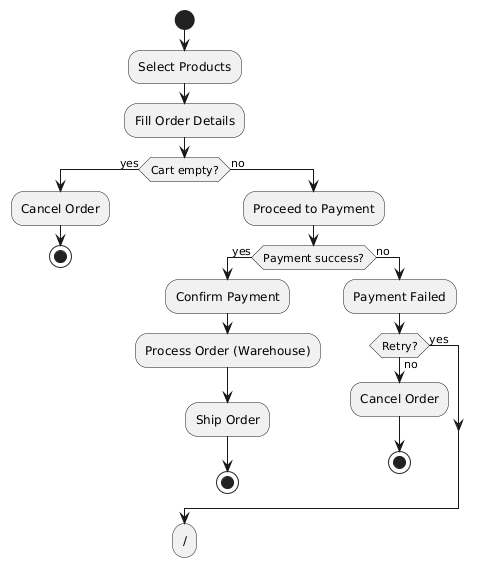

The diagram above was rendered by PlantUML. Its source (embedded in the PNG):
@startuml
start
:Select Products;
:Fill Order Details;
if (Cart empty?) then (yes)
:Cancel Order;
stop
else (no)
:Proceed to Payment;
if (Payment success?) then (yes)
:Confirm Payment;
:Process Order (Warehouse);
:Ship Order;
stop
else (no)
:Payment Failed;
if (Retry?) then (yes)
->[back] :Proceed to Payment;
else (no)
:Cancel Order;
stop
endif
endif
endif

*/
@enduml